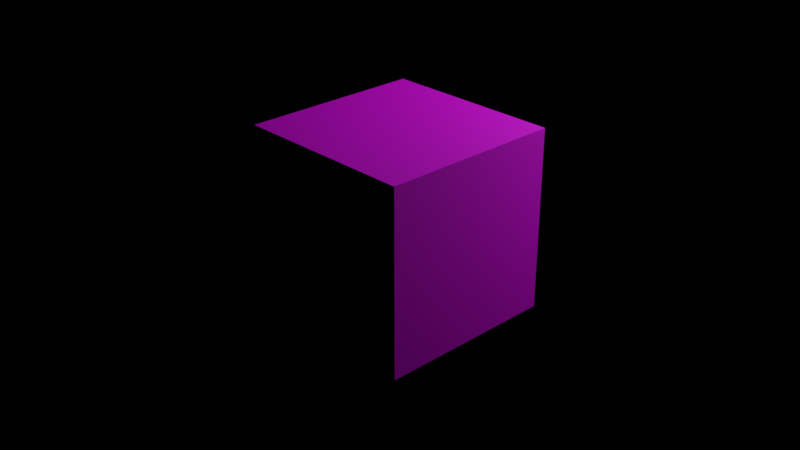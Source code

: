 # Source: untitled.blend  (saved by Blender 3.3.6; exported with 4.5.12 LTS)
import bpy
from mathutils import Matrix  # noqa: F401  (used for matrix-valued properties, if any)

bpy.ops.wm.read_factory_settings(use_empty=True)
scene = bpy.context.scene
scene.name = 'Scene'

# ---- collections
col_collection = bpy.data.collections.new('Collection'); scene.collection.children.link(col_collection)

# ---- images (referenced by path relative to the original .blend; pixels are not part of the script)
import os
ASSET_DIR = os.environ.get("B2B_ASSET_DIR", "")  # directory of the original .blend (textures are referenced by path, not embedded)
HERE = os.path.dirname(os.path.abspath(__file__))  # packed textures are extracted next to this script under _unpacked/

def load_image(name, relpath, width, height, colorspace="sRGB"):
    """Load a texture the original file referenced (path relative to the .blend, or extracted next to this script)."""
    p = next((c for c in (os.path.join(HERE, relpath), os.path.join(ASSET_DIR, relpath)) if relpath and os.path.exists(c)), "")
    if p:
        img = bpy.data.images.load(p, check_existing=True)
        img.name = name
    else:  # same state as the original file: an image datablock whose file is absent (Cycles renders it pink)
        img = bpy.data.images.new(name, width, height)
        img.source = "FILE"
        img.filepath = "//" + (relpath or name)
    img.colorspace_settings.name = colorspace
    return img
img_ai42_003_floor_wood_diff_02_jpg = load_image('AI42_003_floor_wood_diff_02.jpg', 'AI42_003_floor_wood_diff_02.jpg', 1024, 1024, 'sRGB')

# ---- materials (node trees are filled in below, after node groups)
mat_material = bpy.data.materials.new('Material')
mat_material.alpha_threshold = 0.0
mat_material.roughness = 0.5
mat_material.line_color = (0.0, 0.0, 0.0, 1.0)

# ---- material node trees
mat_material.use_nodes = True; mat_material.node_tree.nodes.clear()
_N = mat_material.node_tree.nodes; _L = mat_material.node_tree.links
n0 = _N.new('ShaderNodeOutputMaterial'); n0.name = 'Material Output'; n0.location = (655, 300)
n1 = _N.new('ShaderNodeTexCoord'); n1.name = 'Texture Coordinate'; n1.location = (-1273, 222)
n2 = _N.new('ShaderNodeMapping'); n2.name = 'Mapping'; n2.location = (-1065, 258)
n3 = _N.new('ShaderNodeValToRGB'); n3.name = 'ColorRamp.002'; n3.location = (-451, -102)
while len(n3.color_ramp.elements) > 1: n3.color_ramp.elements.remove(n3.color_ramp.elements[-1])
n3.color_ramp.elements[0].position = 0.0; n3.color_ramp.elements[0].color = (0.0, 0.0, 0.0, 1.0)
_e = n3.color_ramp.elements.new(1.0); _e.color = (1.0, 1.0, 1.0, 1.0)
n4 = _N.new('ShaderNodeValToRGB'); n4.name = 'ColorRamp.001'; n4.location = (-428, 140)
while len(n4.color_ramp.elements) > 1: n4.color_ramp.elements.remove(n4.color_ramp.elements[-1])
n4.color_ramp.elements[0].position = 0.0; n4.color_ramp.elements[0].color = (0.01, 0.01, 0.01, 1.0)
_e = n4.color_ramp.elements.new(1.0); _e.color = (1.0, 1.0, 1.0, 1.0)
n5 = _N.new('ShaderNodeBsdfDiffuse'); n5.name = 'Diffuse BSDF'; n5.location = (1039, -33)
n5.inputs[0].default_value = (0.003288, 0.0, 0.8, 1.0)
n6 = _N.new('ShaderNodeTexImage'); n6.name = 'Image Texture'; n6.location = (-782, 250)
n6.image = img_ai42_003_floor_wood_diff_02_jpg
n7 = _N.new('ShaderNodeValToRGB'); n7.name = 'ColorRamp.003'; n7.location = (-318, 474)
while len(n7.color_ramp.elements) > 1: n7.color_ramp.elements.remove(n7.color_ramp.elements[-1])
n7.color_ramp.elements[0].position = 0.04; n7.color_ramp.elements[0].color = (0.6022, 0.4826, 0.0, 1.0)
_e = n7.color_ramp.elements.new(0.08409); _e.color = (0.01963, 0.07792, 0.1749, 1.0)
_e = n7.color_ramp.elements.new(0.1409); _e.color = (0.08363, 1.0, 0.1998, 1.0)
_e = n7.color_ramp.elements.new(0.1864); _e.color = (0.8647, 0.0, 1.0, 1.0)
n8 = _N.new('ShaderNodeValToRGB'); n8.name = 'ColorRamp.004'; n8.location = (-53, 773)
while len(n8.color_ramp.elements) > 1: n8.color_ramp.elements.remove(n8.color_ramp.elements[-1])
n8.color_ramp.elements[0].position = 0.04; n8.color_ramp.elements[0].color = (0.6022, 0.4826, 0.0, 1.0)
_e = n8.color_ramp.elements.new(0.05102); _e.color = (0.05657, 0.0, 0.4566, 1.0)
_e = n8.color_ramp.elements.new(0.08409); _e.color = (0.01963, 0.07792, 0.1749, 1.0)
_e = n8.color_ramp.elements.new(0.0958); _e.color = (0.5984, 0.0, 0.01759, 1.0)
_e = n8.color_ramp.elements.new(0.1409); _e.color = (0.08363, 1.0, 0.1998, 1.0)
_e = n8.color_ramp.elements.new(0.1552); _e.color = (0.4756, 0.4811, 0.8926, 1.0)
_e = n8.color_ramp.elements.new(0.1864); _e.color = (0.8647, 0.0, 1.0, 1.0)
n9 = _N.new('ShaderNodeBsdfPrincipled'); n9.name = 'Principled BSDF'; n9.location = (329, 350)
n9.distribution = 'GGX'
n9.subsurface_method = 'RANDOM_WALK_SKIN'
n9.inputs[3].default_value = 1.45
n9.inputs[20].default_value = 0.0
n9.inputs[27].default_value = (0.0, 0.0, 0.0, 1.0)
n9.inputs[28].default_value = 1.0
n10 = _N.new('ShaderNodeValToRGB'); n10.name = 'ColorRamp'; n10.location = (-413, 766)
n10.color_ramp.interpolation = 'B_SPLINE'
while len(n10.color_ramp.elements) > 1: n10.color_ramp.elements.remove(n10.color_ramp.elements[-1])
n10.color_ramp.elements[0].position = 0.0; n10.color_ramp.elements[0].color = (0.0, 0.0, 0.2045, 1.0)
_e = n10.color_ramp.elements.new(1.0); _e.color = (1.0, 1.0, 1.0, 1.0)
_L.new(n1.outputs[2], n2.inputs[0])
_L.new(n2.outputs[0], n6.inputs[0])
_L.new(n9.outputs[0], n0.inputs[0])
_L.new(n6.outputs[0], n4.inputs[0])
_L.new(n6.outputs[0], n7.inputs[0])
_L.new(n7.outputs[0], n9.inputs[0])
n0.is_active_output = True

# ---- world
world_world = bpy.data.worlds.new('World'); scene.world = world_world
world_world.use_nodes = True; world_world.node_tree.nodes.clear()
_N = world_world.node_tree.nodes; _L = world_world.node_tree.links
n0 = _N.new('ShaderNodeOutputWorld'); n0.name = 'World Output'; n0.location = (300, 300)
n1 = _N.new('ShaderNodeBackground'); n1.name = 'Background'; n1.location = (10, 300)
n1.inputs[0].default_value = (0.05088, 0.05088, 0.05088, 1.0)
n1.inputs[1].default_value = 0.0
_L.new(n1.outputs[0], n0.inputs[0])
n0.is_active_output = True
world_world.color = (0.05088, 0.05088, 0.05088)
world_world.use_sun_shadow = False
world_world.sun_shadow_jitter_overblur = 0.0

# ---- cameras
cam_camera = bpy.data.cameras.new('Camera')
cam_camera.clip_end = 100.0
cam_camera.ortho_scale = 7.314

# ---- lights
light_light = bpy.data.lights.new('Light', 'POINT')
light_light.transmission_factor = 0.0
light_light.energy = 1000.0
light_light.shadow_soft_size = 0.1
light_light.shadow_maximum_resolution = 0.006
light_light.use_absolute_resolution = True

# ---- meshes
me_cube = bpy.data.meshes.new('Cube')
me_cube.from_pydata([(1.0, 1.0, 1.0), (1.0, 1.0, -1.0), (1.0, -1.0, 1.0), (1.0, -1.0, -1.0), (-1.0, 1.0, 1.0), (-1.0, 1.0, -1.0), (-1.0, -1.0, 1.0), (-1.0, -1.0, -1.0)], [], [(0, 4, 6, 2), (3, 2, 6, 7), (7, 6, 4, 5), (5, 1, 3, 7), (1, 0, 2, 3), (5, 4, 0, 1)])
_uv = me_cube.uv_layers.new(name='UVMap')
_uv.uv.foreach_set('vector', [0.625, 0.5, 0.875, 0.5, 0.875, 0.75, 0.625, 0.75, 0.375, 0.75, 0.625, 0.75, 0.625, 1.0, 0.375, 1.0, 0.375, 0.0, 0.625, 0.0, 0.625, 0.25, 0.375, 0.25, 0.125, 0.5, 0.375, 0.5, 0.375, 0.75, 0.125, 0.75, 0.375, 0.5, 0.625, 0.5, 0.625, 0.75, 0.375, 0.75, 0.375, 0.25, 0.625, 0.25, 0.625, 0.5, 0.375, 0.5])
me_cube.materials.append(mat_material)
me_cube.use_mirror_vertex_groups = False
me_cube.update()

# ---- objects
ob_cube = bpy.data.objects.new('Cube', me_cube)
ob_light = bpy.data.objects.new('Light', light_light)
ob_camera = bpy.data.objects.new('Camera', cam_camera)

# ---- transforms, parenting, visibility, modifiers, constraints
ob_cube.location = (0.0, 0.0, 0.0)
ob_cube.lock_rotations_4d = False
ob_cube.empty_display_type = 'ARROWS'
ob_cube.lineart.crease_threshold = 0.0
ob_light.location = (1.921, 4.679, 3.25)
ob_light.rotation_euler = (0.6503, 0.05522, 1.866)
ob_light.lock_rotations_4d = False
ob_light.empty_display_type = 'ARROWS'
ob_light.color = (0.0, 0.0, 0.0, 0.0)
ob_light.lineart.crease_threshold = 0.0
ob_camera.location = (7.359, -6.926, 4.958)
ob_camera.rotation_euler = (1.109, 0.0, 0.8149)
ob_camera.lock_rotations_4d = False
ob_camera.empty_display_type = 'ARROWS'
ob_camera.color = (0.0, 0.0, 0.0, 0.0)
ob_camera.display_type = 'WIRE'
ob_camera.lineart.crease_threshold = 0.0

# ---- collection membership
col_collection.objects.link(ob_cube)
col_collection.objects.link(ob_light)
col_collection.objects.link(ob_camera)

# ---- scene / render settings (as saved in the file)
scene.camera = ob_camera
scene.frame_start = 1; scene.frame_end = 250; scene.frame_set(1)
scene.render.engine = 'CYCLES'
scene.render.film_transparent = True
scene.cycles.use_denoising = False
scene.cycles.samples = 256
scene.cycles.sampling_pattern = 'TABULATED_SOBOL'
scene.cycles.use_light_tree = False
scene.eevee.taa_render_samples = 256
scene.view_settings.view_transform = 'Filmic'
bpy.context.view_layer.update()
